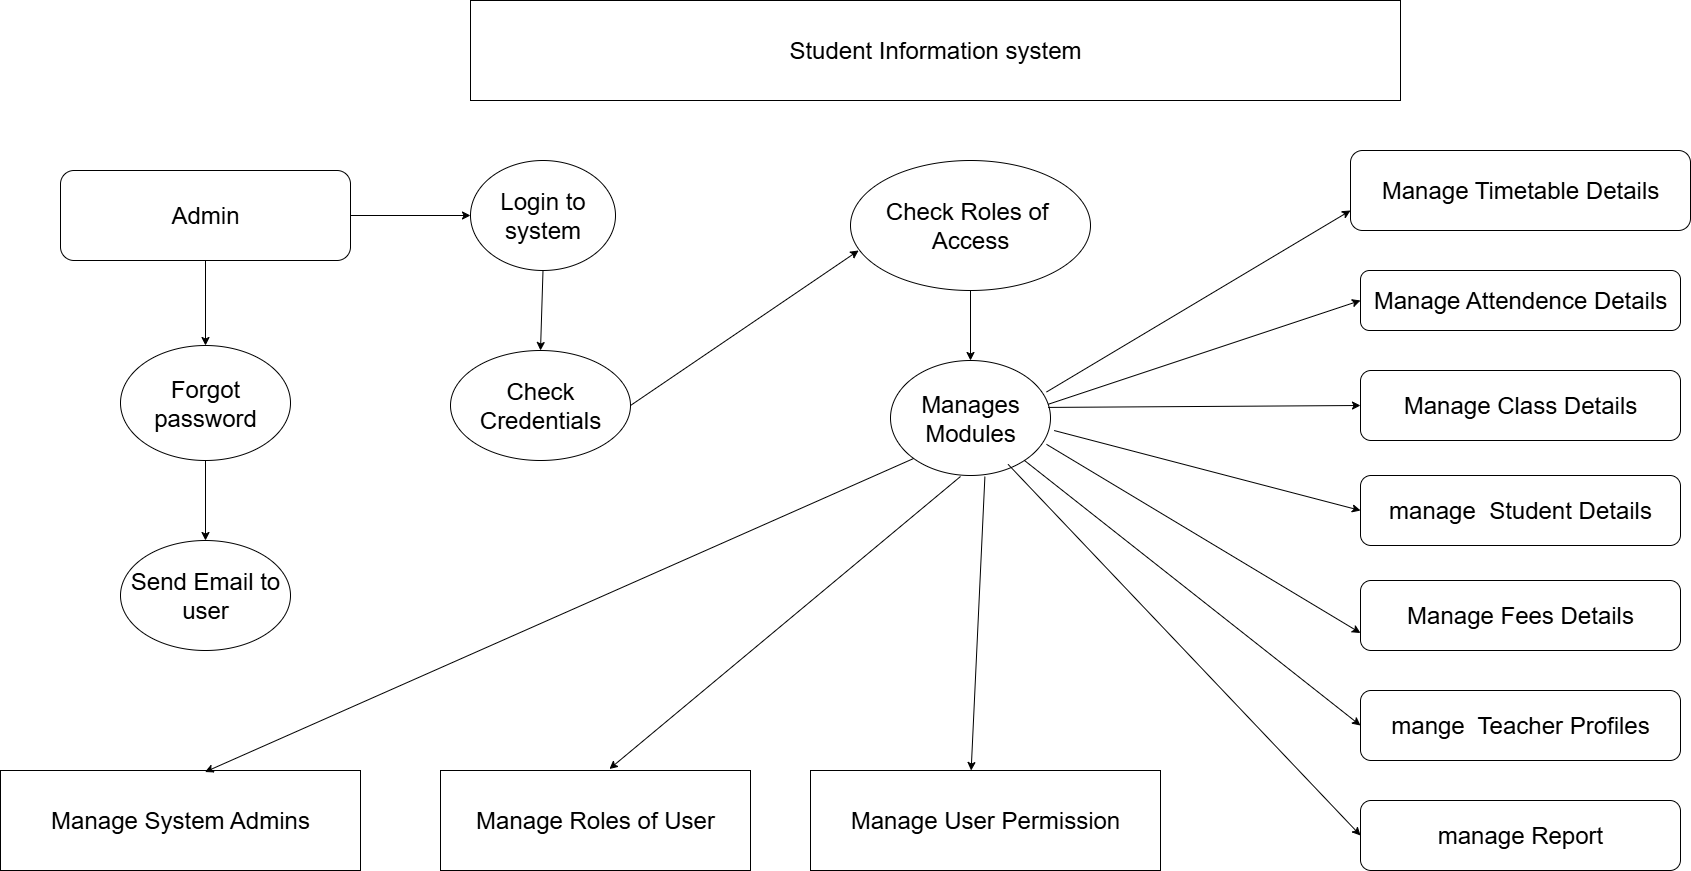

The diagram above was exported from draw.io. Its source (the exported page's mxGraphModel, read from the mxfile embedded in the PNG):
<mxGraphModel dx="3044" dy="2245" grid="1" gridSize="10" guides="1" tooltips="1" connect="1" arrows="1" fold="1" page="1" pageScale="1" pageWidth="850" pageHeight="1100" math="0" shadow="0">
  <root>
    <mxCell id="0" />
    <mxCell id="1" parent="0" />
    <mxCell id="e2yxW7IK88T9_g2_Pn78-18" value="&lt;font style=&quot;font-size: 24px;&quot;&gt;Student Information system&lt;/font&gt;" style="rounded=0;whiteSpace=wrap;html=1;fillColor=light-dark(#FFFFFF,#FF3333);" vertex="1" parent="1">
      <mxGeometry x="260" y="-150" width="930" height="100" as="geometry" />
    </mxCell>
    <mxCell id="e2yxW7IK88T9_g2_Pn78-21" value="" style="edgeStyle=orthogonalEdgeStyle;rounded=0;orthogonalLoop=1;jettySize=auto;html=1;" edge="1" parent="1" source="e2yxW7IK88T9_g2_Pn78-19" target="e2yxW7IK88T9_g2_Pn78-20">
      <mxGeometry relative="1" as="geometry" />
    </mxCell>
    <mxCell id="e2yxW7IK88T9_g2_Pn78-23" value="" style="edgeStyle=orthogonalEdgeStyle;rounded=0;orthogonalLoop=1;jettySize=auto;html=1;" edge="1" parent="1" source="e2yxW7IK88T9_g2_Pn78-19" target="e2yxW7IK88T9_g2_Pn78-22">
      <mxGeometry relative="1" as="geometry" />
    </mxCell>
    <mxCell id="e2yxW7IK88T9_g2_Pn78-19" value="&lt;font style=&quot;font-size: 24px;&quot;&gt;Admin&lt;/font&gt;" style="rounded=1;whiteSpace=wrap;html=1;fillColor=light-dark(#FFFFFF,#FF3333);" vertex="1" parent="1">
      <mxGeometry x="-150" y="20" width="290" height="90" as="geometry" />
    </mxCell>
    <mxCell id="e2yxW7IK88T9_g2_Pn78-20" value="&lt;font style=&quot;font-size: 24px;&quot;&gt;Login to system&lt;/font&gt;" style="ellipse;whiteSpace=wrap;html=1;rounded=1;fillColor=light-dark(#FFFFFF,#FF3333);" vertex="1" parent="1">
      <mxGeometry x="260" y="10" width="145" height="110" as="geometry" />
    </mxCell>
    <mxCell id="e2yxW7IK88T9_g2_Pn78-25" value="" style="edgeStyle=orthogonalEdgeStyle;rounded=0;orthogonalLoop=1;jettySize=auto;html=1;" edge="1" parent="1" source="e2yxW7IK88T9_g2_Pn78-22" target="e2yxW7IK88T9_g2_Pn78-24">
      <mxGeometry relative="1" as="geometry" />
    </mxCell>
    <mxCell id="e2yxW7IK88T9_g2_Pn78-22" value="&lt;font style=&quot;font-size: 24px;&quot;&gt;Forgot password&lt;/font&gt;" style="ellipse;whiteSpace=wrap;html=1;rounded=1;fillColor=light-dark(#FFFFFF,#FF3333);" vertex="1" parent="1">
      <mxGeometry x="-90" y="195" width="170" height="115" as="geometry" />
    </mxCell>
    <mxCell id="e2yxW7IK88T9_g2_Pn78-24" value="&lt;font style=&quot;font-size: 24px;&quot;&gt;Send Email to user&lt;/font&gt;" style="ellipse;whiteSpace=wrap;html=1;rounded=1;fillColor=light-dark(#FFFFFF,#FF3333);" vertex="1" parent="1">
      <mxGeometry x="-90" y="390" width="170" height="110" as="geometry" />
    </mxCell>
    <mxCell id="e2yxW7IK88T9_g2_Pn78-26" value="&lt;font style=&quot;font-size: 24px;&quot;&gt;Check Credentials&lt;/font&gt;" style="ellipse;whiteSpace=wrap;html=1;rounded=1;fillColor=light-dark(#FFFFFF,#FF3333);" vertex="1" parent="1">
      <mxGeometry x="240" y="200" width="180" height="110" as="geometry" />
    </mxCell>
    <mxCell id="e2yxW7IK88T9_g2_Pn78-40" value="" style="endArrow=classic;html=1;rounded=0;exitX=1;exitY=0.5;exitDx=0;exitDy=0;entryX=0.034;entryY=0.692;entryDx=0;entryDy=0;entryPerimeter=0;" edge="1" parent="1" source="e2yxW7IK88T9_g2_Pn78-26" target="e2yxW7IK88T9_g2_Pn78-41">
      <mxGeometry width="50" height="50" relative="1" as="geometry">
        <mxPoint x="430" y="220" as="sourcePoint" />
        <mxPoint x="580" y="70" as="targetPoint" />
      </mxGeometry>
    </mxCell>
    <mxCell id="e2yxW7IK88T9_g2_Pn78-44" value="" style="edgeStyle=orthogonalEdgeStyle;rounded=0;orthogonalLoop=1;jettySize=auto;html=1;" edge="1" parent="1" source="e2yxW7IK88T9_g2_Pn78-41" target="e2yxW7IK88T9_g2_Pn78-43">
      <mxGeometry relative="1" as="geometry" />
    </mxCell>
    <mxCell id="e2yxW7IK88T9_g2_Pn78-41" value="&lt;font style=&quot;font-size: 24px;&quot;&gt;Check Roles of&amp;nbsp; Access&lt;/font&gt;" style="ellipse;whiteSpace=wrap;html=1;fillColor=light-dark(#FFFFFF,#FF3333);" vertex="1" parent="1">
      <mxGeometry x="640" y="10" width="240" height="130" as="geometry" />
    </mxCell>
    <mxCell id="e2yxW7IK88T9_g2_Pn78-43" value="&lt;font style=&quot;font-size: 24px;&quot;&gt;Manages Modules&lt;/font&gt;" style="ellipse;whiteSpace=wrap;html=1;fillColor=light-dark(#FFFFFF,#FF3333);" vertex="1" parent="1">
      <mxGeometry x="680" y="210" width="160" height="115" as="geometry" />
    </mxCell>
    <mxCell id="e2yxW7IK88T9_g2_Pn78-48" value="&lt;font style=&quot;font-size: 24px;&quot;&gt;Manage System Admins&lt;/font&gt;" style="rounded=0;whiteSpace=wrap;html=1;fillColor=light-dark(#FFFFFF,#FF3333);" vertex="1" parent="1">
      <mxGeometry x="-210" y="620" width="360" height="100" as="geometry" />
    </mxCell>
    <mxCell id="e2yxW7IK88T9_g2_Pn78-49" value="&lt;font style=&quot;font-size: 24px;&quot;&gt;Manage Roles of User&lt;/font&gt;" style="whiteSpace=wrap;html=1;rounded=0;fillColor=light-dark(#FFFFFF,#FF3333);" vertex="1" parent="1">
      <mxGeometry x="230" y="620" width="310" height="100" as="geometry" />
    </mxCell>
    <mxCell id="e2yxW7IK88T9_g2_Pn78-52" value="&lt;font style=&quot;font-size: 24px;&quot;&gt;Manage User Permission&lt;/font&gt;" style="whiteSpace=wrap;html=1;rounded=0;fillColor=light-dark(#FFFFFF,#FF3333);" vertex="1" parent="1">
      <mxGeometry x="600" y="620" width="350" height="100" as="geometry" />
    </mxCell>
    <mxCell id="e2yxW7IK88T9_g2_Pn78-56" value="&lt;font style=&quot;font-size: 24px;&quot;&gt;manage&amp;nbsp; Student Details&lt;/font&gt;" style="rounded=1;whiteSpace=wrap;html=1;fillColor=light-dark(#FFFFFF,#FF3333);" vertex="1" parent="1">
      <mxGeometry x="1150" y="325" width="320" height="70" as="geometry" />
    </mxCell>
    <mxCell id="e2yxW7IK88T9_g2_Pn78-57" value="&lt;font style=&quot;font-size: 24px;&quot;&gt;Manage Class Details&lt;/font&gt;" style="whiteSpace=wrap;html=1;rounded=1;fillColor=light-dark(#FFFFFF,#FF3333);" vertex="1" parent="1">
      <mxGeometry x="1150" y="220" width="320" height="70" as="geometry" />
    </mxCell>
    <mxCell id="e2yxW7IK88T9_g2_Pn78-59" value="&lt;font style=&quot;font-size: 24px;&quot;&gt;Manage Attendence Details&lt;/font&gt;" style="whiteSpace=wrap;html=1;rounded=1;fillColor=light-dark(#FFFFFF,#FF3333);" vertex="1" parent="1">
      <mxGeometry x="1150" y="120" width="320" height="60" as="geometry" />
    </mxCell>
    <mxCell id="e2yxW7IK88T9_g2_Pn78-61" value="&lt;font style=&quot;font-size: 24px;&quot;&gt;Manage Timetable Details&lt;/font&gt;" style="whiteSpace=wrap;html=1;rounded=1;fillColor=light-dark(#FFFFFF,#FF3333);" vertex="1" parent="1">
      <mxGeometry x="1140" width="340" height="80" as="geometry" />
    </mxCell>
    <mxCell id="e2yxW7IK88T9_g2_Pn78-63" value="&lt;font style=&quot;font-size: 24px;&quot;&gt;Manage Fees Details&lt;/font&gt;" style="whiteSpace=wrap;html=1;rounded=1;fillColor=light-dark(#FFFFFF,#FF3333);" vertex="1" parent="1">
      <mxGeometry x="1150" y="430" width="320" height="70" as="geometry" />
    </mxCell>
    <mxCell id="e2yxW7IK88T9_g2_Pn78-65" value="&lt;font style=&quot;font-size: 24px;&quot;&gt;mange&amp;nbsp; Teacher Profiles&lt;/font&gt;" style="whiteSpace=wrap;html=1;rounded=1;fillColor=light-dark(#FFFFFF,#FF3333);" vertex="1" parent="1">
      <mxGeometry x="1150" y="540" width="320" height="70" as="geometry" />
    </mxCell>
    <mxCell id="e2yxW7IK88T9_g2_Pn78-67" value="&lt;font style=&quot;font-size: 24px;&quot;&gt;manage Report&lt;/font&gt;" style="whiteSpace=wrap;html=1;rounded=1;fillColor=light-dark(#FFFFFF,#FF3333);" vertex="1" parent="1">
      <mxGeometry x="1150" y="650" width="320" height="70" as="geometry" />
    </mxCell>
    <mxCell id="e2yxW7IK88T9_g2_Pn78-73" value="" style="edgeStyle=none;orthogonalLoop=1;jettySize=auto;html=1;rounded=0;entryX=0;entryY=0.75;entryDx=0;entryDy=0;exitX=0.975;exitY=0.274;exitDx=0;exitDy=0;exitPerimeter=0;" edge="1" parent="1" source="e2yxW7IK88T9_g2_Pn78-43" target="e2yxW7IK88T9_g2_Pn78-61">
      <mxGeometry width="100" relative="1" as="geometry">
        <mxPoint x="840" y="240" as="sourcePoint" />
        <mxPoint x="920" y="250" as="targetPoint" />
        <Array as="points" />
      </mxGeometry>
    </mxCell>
    <mxCell id="e2yxW7IK88T9_g2_Pn78-74" value="" style="edgeStyle=none;orthogonalLoop=1;jettySize=auto;html=1;rounded=0;entryX=0;entryY=0.5;entryDx=0;entryDy=0;exitX=0.985;exitY=0.381;exitDx=0;exitDy=0;exitPerimeter=0;" edge="1" parent="1" source="e2yxW7IK88T9_g2_Pn78-43" target="e2yxW7IK88T9_g2_Pn78-59">
      <mxGeometry width="100" relative="1" as="geometry">
        <mxPoint x="930" y="270" as="sourcePoint" />
        <mxPoint x="1030" y="270" as="targetPoint" />
        <Array as="points" />
      </mxGeometry>
    </mxCell>
    <mxCell id="e2yxW7IK88T9_g2_Pn78-75" value="" style="edgeStyle=none;orthogonalLoop=1;jettySize=auto;html=1;rounded=0;entryX=0;entryY=0.5;entryDx=0;entryDy=0;exitX=0.985;exitY=0.408;exitDx=0;exitDy=0;exitPerimeter=0;" edge="1" parent="1" source="e2yxW7IK88T9_g2_Pn78-43" target="e2yxW7IK88T9_g2_Pn78-57">
      <mxGeometry width="100" relative="1" as="geometry">
        <mxPoint x="860" y="260" as="sourcePoint" />
        <mxPoint x="960" y="260" as="targetPoint" />
        <Array as="points" />
      </mxGeometry>
    </mxCell>
    <mxCell id="e2yxW7IK88T9_g2_Pn78-77" value="" style="edgeStyle=none;orthogonalLoop=1;jettySize=auto;html=1;rounded=0;exitX=1.023;exitY=0.609;exitDx=0;exitDy=0;exitPerimeter=0;entryX=0;entryY=0.5;entryDx=0;entryDy=0;" edge="1" parent="1" source="e2yxW7IK88T9_g2_Pn78-43" target="e2yxW7IK88T9_g2_Pn78-56">
      <mxGeometry width="100" relative="1" as="geometry">
        <mxPoint x="1030" y="350" as="sourcePoint" />
        <mxPoint x="1130" y="350" as="targetPoint" />
        <Array as="points" />
      </mxGeometry>
    </mxCell>
    <mxCell id="e2yxW7IK88T9_g2_Pn78-79" value="" style="edgeStyle=none;orthogonalLoop=1;jettySize=auto;html=1;rounded=0;entryX=0;entryY=0.75;entryDx=0;entryDy=0;exitX=0.975;exitY=0.729;exitDx=0;exitDy=0;exitPerimeter=0;" edge="1" parent="1" source="e2yxW7IK88T9_g2_Pn78-43" target="e2yxW7IK88T9_g2_Pn78-63">
      <mxGeometry width="100" relative="1" as="geometry">
        <mxPoint x="970" y="440" as="sourcePoint" />
        <mxPoint x="1070" y="440" as="targetPoint" />
        <Array as="points" />
      </mxGeometry>
    </mxCell>
    <mxCell id="e2yxW7IK88T9_g2_Pn78-81" value="" style="edgeStyle=none;orthogonalLoop=1;jettySize=auto;html=1;rounded=0;entryX=0;entryY=0.5;entryDx=0;entryDy=0;" edge="1" parent="1" source="e2yxW7IK88T9_g2_Pn78-43" target="e2yxW7IK88T9_g2_Pn78-65">
      <mxGeometry width="100" relative="1" as="geometry">
        <mxPoint x="970" y="540" as="sourcePoint" />
        <mxPoint x="1070" y="540" as="targetPoint" />
        <Array as="points" />
      </mxGeometry>
    </mxCell>
    <mxCell id="e2yxW7IK88T9_g2_Pn78-82" value="" style="edgeStyle=none;orthogonalLoop=1;jettySize=auto;html=1;rounded=0;entryX=0;entryY=0.5;entryDx=0;entryDy=0;exitX=0.735;exitY=0.903;exitDx=0;exitDy=0;exitPerimeter=0;" edge="1" parent="1" source="e2yxW7IK88T9_g2_Pn78-43" target="e2yxW7IK88T9_g2_Pn78-67">
      <mxGeometry width="100" relative="1" as="geometry">
        <mxPoint x="1010" y="670" as="sourcePoint" />
        <mxPoint x="1110" y="670" as="targetPoint" />
        <Array as="points" />
      </mxGeometry>
    </mxCell>
    <mxCell id="e2yxW7IK88T9_g2_Pn78-83" value="" style="edgeStyle=none;orthogonalLoop=1;jettySize=auto;html=1;rounded=0;entryX=0.459;entryY=0;entryDx=0;entryDy=0;entryPerimeter=0;exitX=0.59;exitY=1.01;exitDx=0;exitDy=0;exitPerimeter=0;" edge="1" parent="1" source="e2yxW7IK88T9_g2_Pn78-43" target="e2yxW7IK88T9_g2_Pn78-52">
      <mxGeometry width="100" relative="1" as="geometry">
        <mxPoint x="710" y="370" as="sourcePoint" />
        <mxPoint x="810" y="370" as="targetPoint" />
        <Array as="points" />
      </mxGeometry>
    </mxCell>
    <mxCell id="e2yxW7IK88T9_g2_Pn78-84" value="" style="edgeStyle=none;orthogonalLoop=1;jettySize=auto;html=1;rounded=0;entryX=0.545;entryY=-0.015;entryDx=0;entryDy=0;entryPerimeter=0;" edge="1" parent="1" target="e2yxW7IK88T9_g2_Pn78-49">
      <mxGeometry width="100" relative="1" as="geometry">
        <mxPoint x="750" y="326" as="sourcePoint" />
        <mxPoint x="640" y="410" as="targetPoint" />
        <Array as="points" />
      </mxGeometry>
    </mxCell>
    <mxCell id="e2yxW7IK88T9_g2_Pn78-85" value="" style="edgeStyle=none;orthogonalLoop=1;jettySize=auto;html=1;rounded=0;exitX=0;exitY=1;exitDx=0;exitDy=0;entryX=0.568;entryY=0.015;entryDx=0;entryDy=0;entryPerimeter=0;" edge="1" parent="1" source="e2yxW7IK88T9_g2_Pn78-43" target="e2yxW7IK88T9_g2_Pn78-48">
      <mxGeometry width="100" relative="1" as="geometry">
        <mxPoint x="520" y="370" as="sourcePoint" />
        <mxPoint x="694" y="303" as="targetPoint" />
        <Array as="points" />
      </mxGeometry>
    </mxCell>
    <mxCell id="e2yxW7IK88T9_g2_Pn78-86" value="" style="edgeStyle=none;orthogonalLoop=1;jettySize=auto;html=1;rounded=0;entryX=0.5;entryY=0;entryDx=0;entryDy=0;exitX=0.5;exitY=1;exitDx=0;exitDy=0;" edge="1" parent="1" source="e2yxW7IK88T9_g2_Pn78-20" target="e2yxW7IK88T9_g2_Pn78-26">
      <mxGeometry width="100" relative="1" as="geometry">
        <mxPoint x="260" y="120" as="sourcePoint" />
        <mxPoint x="360" y="120" as="targetPoint" />
        <Array as="points" />
      </mxGeometry>
    </mxCell>
  </root>
</mxGraphModel>